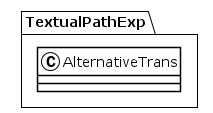

The diagram above was rendered by PlantUML. Its source (embedded in the PNG):
@startuml
!theme plain
package TextualPathExp {
class AlternativeTrans {
}
}
@enduml